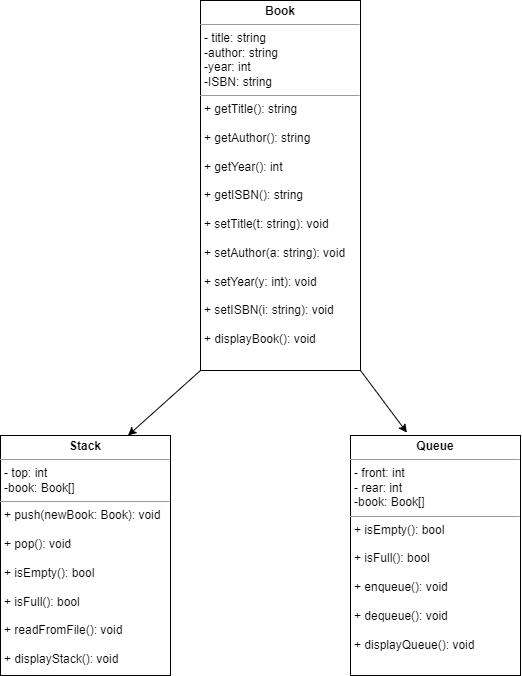

The diagram above was exported from draw.io. Its source (the exported page's mxGraphModel, read from the mxfile embedded in the PNG):
<mxGraphModel dx="823" dy="901" grid="1" gridSize="10" guides="1" tooltips="1" connect="1" arrows="1" fold="1" page="1" pageScale="1" pageWidth="827" pageHeight="1169" math="0" shadow="0">
  <root>
    <mxCell id="WIyWlLk6GJQsqaUBKTNV-0" />
    <mxCell id="WIyWlLk6GJQsqaUBKTNV-1" parent="WIyWlLk6GJQsqaUBKTNV-0" />
    <mxCell id="XnddZc6imUxcT-lim7Yp-6" value="&lt;p style=&quot;margin:0px;margin-top:4px;text-align:center;&quot;&gt;&lt;b&gt;Book&lt;/b&gt;&lt;/p&gt;&lt;hr size=&quot;1&quot;&gt;&lt;p style=&quot;margin:0px;margin-left:4px;&quot;&gt;- title: string&lt;/p&gt;&lt;p style=&quot;margin:0px;margin-left:4px;&quot;&gt;-author: string&lt;/p&gt;&lt;p style=&quot;margin:0px;margin-left:4px;&quot;&gt;-year: int&lt;/p&gt;&lt;p style=&quot;margin:0px;margin-left:4px;&quot;&gt;-ISBN: string&lt;/p&gt;&lt;hr size=&quot;1&quot;&gt;&lt;p style=&quot;margin:0px;margin-left:4px;&quot;&gt;+ getTitle(): string&lt;/p&gt;&lt;p style=&quot;margin:0px;margin-left:4px;&quot;&gt;&lt;br&gt;&lt;/p&gt;&lt;p style=&quot;margin:0px;margin-left:4px;&quot;&gt;+ getAuthor(): string&lt;br&gt;&lt;/p&gt;&lt;p style=&quot;margin:0px;margin-left:4px;&quot;&gt;&lt;br&gt;&lt;/p&gt;&lt;p style=&quot;margin:0px;margin-left:4px;&quot;&gt;+ getYear(): int&lt;br&gt;&lt;/p&gt;&lt;p style=&quot;margin:0px;margin-left:4px;&quot;&gt;&lt;br&gt;&lt;/p&gt;&lt;p style=&quot;margin:0px;margin-left:4px;&quot;&gt;+ getISBN(): string&lt;/p&gt;&lt;p style=&quot;margin:0px;margin-left:4px;&quot;&gt;&lt;br&gt;&lt;/p&gt;&lt;p style=&quot;margin:0px;margin-left:4px;&quot;&gt;+ setTitle(t: string): void&lt;/p&gt;&lt;p style=&quot;margin:0px;margin-left:4px;&quot;&gt;&lt;br&gt;&lt;/p&gt;&lt;p style=&quot;margin:0px;margin-left:4px;&quot;&gt;+ setAuthor(a: string): void&lt;br&gt;&lt;/p&gt;&lt;p style=&quot;margin:0px;margin-left:4px;&quot;&gt;&lt;br&gt;&lt;/p&gt;&lt;p style=&quot;margin:0px;margin-left:4px;&quot;&gt;+ setYear(y: int): void&lt;/p&gt;&lt;p style=&quot;margin:0px;margin-left:4px;&quot;&gt;&lt;br&gt;&lt;/p&gt;&lt;p style=&quot;margin:0px;margin-left:4px;&quot;&gt;+ setISBN(i: string): void&lt;/p&gt;&lt;p style=&quot;margin:0px;margin-left:4px;&quot;&gt;&lt;br&gt;&lt;/p&gt;&lt;p style=&quot;margin:0px;margin-left:4px;&quot;&gt;+ displayBook(): void&lt;/p&gt;&lt;p style=&quot;margin:0px;margin-left:4px;&quot;&gt;&lt;br&gt;&lt;/p&gt;" style="verticalAlign=top;align=left;overflow=fill;fontSize=12;fontFamily=Helvetica;html=1;whiteSpace=wrap;" vertex="1" parent="WIyWlLk6GJQsqaUBKTNV-1">
      <mxGeometry x="400" y="215" width="160" height="370" as="geometry" />
    </mxCell>
    <mxCell id="XnddZc6imUxcT-lim7Yp-7" value="&lt;p style=&quot;margin:0px;margin-top:4px;text-align:center;&quot;&gt;&lt;b&gt;Stack&lt;/b&gt;&lt;/p&gt;&lt;hr size=&quot;1&quot;&gt;&lt;p style=&quot;margin:0px;margin-left:4px;&quot;&gt;- top: int&lt;/p&gt;&lt;p style=&quot;margin:0px;margin-left:4px;&quot;&gt;-book: Book[]&lt;/p&gt;&lt;hr size=&quot;1&quot;&gt;&lt;p style=&quot;margin:0px;margin-left:4px;&quot;&gt;+ push(newBook: Book): void&lt;/p&gt;&lt;p style=&quot;margin:0px;margin-left:4px;&quot;&gt;&lt;br&gt;&lt;/p&gt;&lt;p style=&quot;margin:0px;margin-left:4px;&quot;&gt;+ pop(): void&lt;br&gt;&lt;/p&gt;&lt;p style=&quot;margin:0px;margin-left:4px;&quot;&gt;&lt;br&gt;&lt;/p&gt;&lt;p style=&quot;margin:0px;margin-left:4px;&quot;&gt;+ isEmpty(): bool&lt;br&gt;&lt;/p&gt;&lt;p style=&quot;margin:0px;margin-left:4px;&quot;&gt;&lt;br&gt;&lt;/p&gt;&lt;p style=&quot;margin:0px;margin-left:4px;&quot;&gt;+ isFull(): bool&lt;/p&gt;&lt;p style=&quot;margin:0px;margin-left:4px;&quot;&gt;&lt;br&gt;&lt;/p&gt;&lt;p style=&quot;margin:0px;margin-left:4px;&quot;&gt;+ readFromFile(): void&lt;/p&gt;&lt;p style=&quot;margin:0px;margin-left:4px;&quot;&gt;&lt;br&gt;&lt;/p&gt;&lt;p style=&quot;margin:0px;margin-left:4px;&quot;&gt;+ displayStack(): void&lt;br&gt;&lt;/p&gt;&lt;p style=&quot;margin:0px;margin-left:4px;&quot;&gt;&lt;br&gt;&lt;/p&gt;&lt;p style=&quot;margin:0px;margin-left:4px;&quot;&gt;&lt;br&gt;&lt;/p&gt;" style="verticalAlign=top;align=left;overflow=fill;fontSize=12;fontFamily=Helvetica;html=1;whiteSpace=wrap;" vertex="1" parent="WIyWlLk6GJQsqaUBKTNV-1">
      <mxGeometry x="200" y="650" width="170" height="240" as="geometry" />
    </mxCell>
    <mxCell id="XnddZc6imUxcT-lim7Yp-8" value="&lt;p style=&quot;margin:0px;margin-top:4px;text-align:center;&quot;&gt;&lt;b&gt;Queue&lt;/b&gt;&lt;/p&gt;&lt;hr size=&quot;1&quot;&gt;&lt;p style=&quot;margin:0px;margin-left:4px;&quot;&gt;- front: int&lt;/p&gt;&lt;p style=&quot;margin:0px;margin-left:4px;&quot;&gt;- rear: int&lt;br&gt;&lt;/p&gt;&lt;p style=&quot;margin:0px;margin-left:4px;&quot;&gt;-book: Book[]&lt;/p&gt;&lt;hr size=&quot;1&quot;&gt;&lt;p style=&quot;margin:0px;margin-left:4px;&quot;&gt;&lt;span style=&quot;background-color: initial;&quot;&gt;+ isEmpty(): bool&lt;/span&gt;&lt;br&gt;&lt;/p&gt;&lt;p style=&quot;margin:0px;margin-left:4px;&quot;&gt;&lt;br&gt;&lt;/p&gt;&lt;p style=&quot;margin:0px;margin-left:4px;&quot;&gt;+ isFull(): bool&lt;/p&gt;&lt;p style=&quot;margin:0px;margin-left:4px;&quot;&gt;&lt;br&gt;&lt;/p&gt;&lt;p style=&quot;margin:0px;margin-left:4px;&quot;&gt;+ enqueue(): void&lt;/p&gt;&lt;p style=&quot;margin:0px;margin-left:4px;&quot;&gt;&lt;br&gt;&lt;/p&gt;&lt;p style=&quot;margin:0px;margin-left:4px;&quot;&gt;+ dequeue(): void&lt;/p&gt;&lt;p style=&quot;margin:0px;margin-left:4px;&quot;&gt;&lt;br&gt;&lt;/p&gt;&lt;p style=&quot;margin:0px;margin-left:4px;&quot;&gt;+ displayQueue(): void&lt;br&gt;&lt;/p&gt;&lt;p style=&quot;margin:0px;margin-left:4px;&quot;&gt;&lt;br&gt;&lt;/p&gt;&lt;p style=&quot;margin:0px;margin-left:4px;&quot;&gt;&lt;br&gt;&lt;/p&gt;" style="verticalAlign=top;align=left;overflow=fill;fontSize=12;fontFamily=Helvetica;html=1;whiteSpace=wrap;" vertex="1" parent="WIyWlLk6GJQsqaUBKTNV-1">
      <mxGeometry x="550" y="650" width="170" height="240" as="geometry" />
    </mxCell>
    <mxCell id="XnddZc6imUxcT-lim7Yp-9" value="" style="endArrow=classic;html=1;rounded=0;entryX=0.75;entryY=0;entryDx=0;entryDy=0;" edge="1" parent="WIyWlLk6GJQsqaUBKTNV-1" target="XnddZc6imUxcT-lim7Yp-7">
      <mxGeometry width="50" height="50" relative="1" as="geometry">
        <mxPoint x="400" y="585" as="sourcePoint" />
        <mxPoint x="350" y="635" as="targetPoint" />
      </mxGeometry>
    </mxCell>
    <mxCell id="XnddZc6imUxcT-lim7Yp-10" value="" style="endArrow=classic;html=1;rounded=0;entryX=0.332;entryY=-0.012;entryDx=0;entryDy=0;entryPerimeter=0;" edge="1" parent="WIyWlLk6GJQsqaUBKTNV-1" target="XnddZc6imUxcT-lim7Yp-8">
      <mxGeometry width="50" height="50" relative="1" as="geometry">
        <mxPoint x="560" y="585" as="sourcePoint" />
        <mxPoint x="488" y="650" as="targetPoint" />
        <Array as="points" />
      </mxGeometry>
    </mxCell>
  </root>
</mxGraphModel>